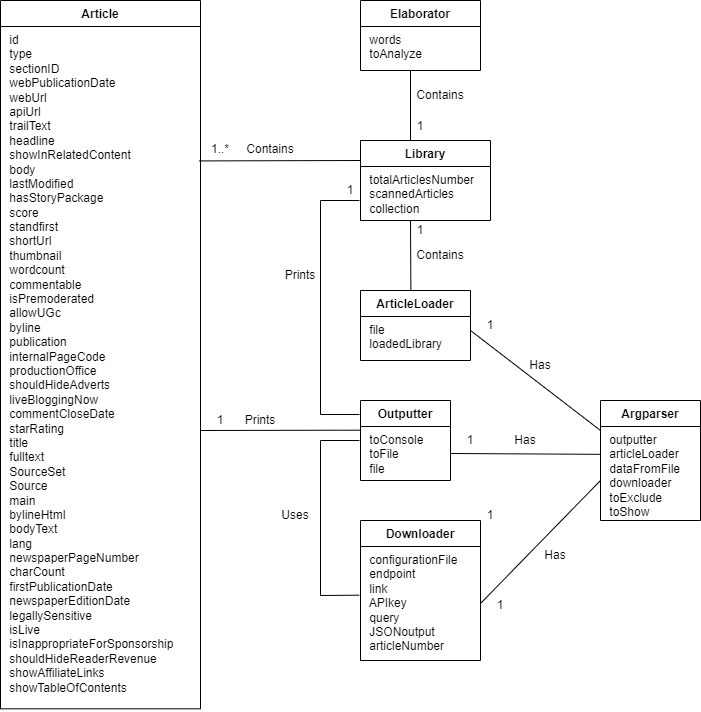

The diagram above was exported from draw.io. Its source (the exported page's mxGraphModel, read from the mxfile embedded in the PNG):
<mxGraphModel dx="1128" dy="487" grid="1" gridSize="10" guides="1" tooltips="1" connect="1" arrows="1" fold="1" page="1" pageScale="1" pageWidth="827" pageHeight="1169" math="0" shadow="0">
  <root>
    <mxCell id="vcV0-NRgC4t74YOYzwpN-0" />
    <mxCell id="vcV0-NRgC4t74YOYzwpN-1" parent="vcV0-NRgC4t74YOYzwpN-0" />
    <mxCell id="vcV0-NRgC4t74YOYzwpN-8" value="Library" style="swimlane;fontStyle=1;align=center;verticalAlign=top;childLayout=stackLayout;horizontal=1;startSize=26;horizontalStack=0;resizeParent=1;resizeParentMax=0;resizeLast=0;collapsible=1;marginBottom=0;whiteSpace=wrap;html=1;" vertex="1" parent="vcV0-NRgC4t74YOYzwpN-1">
      <mxGeometry x="400" y="180" width="130" height="80" as="geometry" />
    </mxCell>
    <mxCell id="vcV0-NRgC4t74YOYzwpN-9" value="&amp;nbsp;totalArticlesNumber&lt;br&gt;&amp;nbsp;scannedArticles&lt;br&gt;&amp;nbsp;collection" style="text;strokeColor=none;fillColor=none;align=left;verticalAlign=top;spacingLeft=4;spacingRight=4;overflow=hidden;rotatable=0;points=[[0,0.5],[1,0.5]];portConstraint=eastwest;whiteSpace=wrap;html=1;" vertex="1" parent="vcV0-NRgC4t74YOYzwpN-8">
      <mxGeometry y="26" width="130" height="54" as="geometry" />
    </mxCell>
    <mxCell id="vcV0-NRgC4t74YOYzwpN-4" value="Article" style="swimlane;fontStyle=1;align=center;verticalAlign=top;childLayout=stackLayout;horizontal=1;startSize=26;horizontalStack=0;resizeParent=1;resizeParentMax=0;resizeLast=0;collapsible=1;marginBottom=0;whiteSpace=wrap;html=1;" vertex="1" parent="vcV0-NRgC4t74YOYzwpN-1">
      <mxGeometry x="40" y="40" width="200" height="708.32" as="geometry" />
    </mxCell>
    <mxCell id="vcV0-NRgC4t74YOYzwpN-5" value="&amp;nbsp;id&lt;br&gt;&amp;nbsp;type&lt;br&gt;&amp;nbsp;sectionID&lt;br&gt;&amp;nbsp;webPublicationDate&lt;br&gt;&amp;nbsp;webUrl&lt;br&gt;&amp;nbsp;apiUrl&lt;br&gt;&amp;nbsp;trailText&lt;br&gt;&amp;nbsp;headline&lt;br&gt;&amp;nbsp;showInRelatedContent&lt;br&gt;&amp;nbsp;body&lt;br&gt;&amp;nbsp;lastModified&lt;br&gt;&amp;nbsp;hasStoryPackage&lt;br&gt;&amp;nbsp;score&lt;br&gt;&amp;nbsp;standfirst&lt;br&gt;&amp;nbsp;shortUrl&lt;br&gt;&amp;nbsp;thumbnail&lt;br&gt;&amp;nbsp;wordcount&lt;br&gt;&amp;nbsp;commentable&lt;br&gt;&amp;nbsp;isPremoderated&lt;br&gt;&amp;nbsp;allowUGc&lt;br&gt;&amp;nbsp;byline&lt;br&gt;&amp;nbsp;publication&lt;br&gt;&amp;nbsp;internalPageCode&lt;br&gt;&amp;nbsp;productionOffice&lt;br&gt;&amp;nbsp;shouldHideAdverts&lt;br&gt;&amp;nbsp;liveBloggingNow&lt;br&gt;&amp;nbsp;commentCloseDate&lt;br&gt;&amp;nbsp;starRating&lt;br&gt;&amp;nbsp;title&lt;br&gt;&amp;nbsp;fulltext&lt;br&gt;&amp;nbsp;SourceSet&lt;br&gt;&amp;nbsp;Source&lt;br&gt;&amp;nbsp;main&lt;br&gt;&amp;nbsp;bylineHtml&lt;br&gt;&amp;nbsp;bodyText&lt;br&gt;&amp;nbsp;lang&lt;br&gt;&amp;nbsp;newspaperPageNumber&lt;br&gt;&amp;nbsp;charCount&lt;br&gt;&amp;nbsp;firstPublicationDate&lt;br&gt;&amp;nbsp;newspaperEditionDate&lt;br&gt;&amp;nbsp;legallySensitive&lt;br&gt;&amp;nbsp;isLive&lt;br&gt;&amp;nbsp;isInappropriateForSponsorship&lt;br&gt;&amp;nbsp;shouldHideReaderRevenue&lt;br&gt;&amp;nbsp;showAffiliateLinks&lt;br&gt;&amp;nbsp;showTableOfContents" style="text;strokeColor=none;fillColor=none;align=left;verticalAlign=top;spacingLeft=4;spacingRight=4;overflow=hidden;rotatable=0;points=[[0,0.5],[1,0.5]];portConstraint=eastwest;whiteSpace=wrap;html=1;" vertex="1" parent="vcV0-NRgC4t74YOYzwpN-4">
      <mxGeometry y="26" width="200" height="682.32" as="geometry" />
    </mxCell>
    <mxCell id="vcV0-NRgC4t74YOYzwpN-15" value="Elaborator" style="swimlane;fontStyle=1;align=center;verticalAlign=top;childLayout=stackLayout;horizontal=1;startSize=26;horizontalStack=0;resizeParent=1;resizeParentMax=0;resizeLast=0;collapsible=1;marginBottom=0;whiteSpace=wrap;html=1;" vertex="1" parent="vcV0-NRgC4t74YOYzwpN-1">
      <mxGeometry x="400" y="40" width="120" height="70" as="geometry" />
    </mxCell>
    <mxCell id="vcV0-NRgC4t74YOYzwpN-16" value="&amp;nbsp;words&lt;br&gt;&amp;nbsp;toAnalyze" style="text;strokeColor=none;fillColor=none;align=left;verticalAlign=top;spacingLeft=4;spacingRight=4;overflow=hidden;rotatable=0;points=[[0,0.5],[1,0.5]];portConstraint=eastwest;whiteSpace=wrap;html=1;" vertex="1" parent="vcV0-NRgC4t74YOYzwpN-15">
      <mxGeometry y="26" width="120" height="44" as="geometry" />
    </mxCell>
    <mxCell id="vcV0-NRgC4t74YOYzwpN-21" value="Outputter" style="swimlane;fontStyle=1;align=center;verticalAlign=top;childLayout=stackLayout;horizontal=1;startSize=26;horizontalStack=0;resizeParent=1;resizeParentMax=0;resizeLast=0;collapsible=1;marginBottom=0;whiteSpace=wrap;html=1;" vertex="1" parent="vcV0-NRgC4t74YOYzwpN-1">
      <mxGeometry x="400" y="440" width="90" height="80" as="geometry" />
    </mxCell>
    <mxCell id="vcV0-NRgC4t74YOYzwpN-22" value="&amp;nbsp;toConsole&lt;br&gt;&amp;nbsp;toFile&lt;br&gt;&amp;nbsp;file" style="text;strokeColor=none;fillColor=none;align=left;verticalAlign=top;spacingLeft=4;spacingRight=4;overflow=hidden;rotatable=0;points=[[0,0.5],[1,0.5]];portConstraint=eastwest;whiteSpace=wrap;html=1;" vertex="1" parent="vcV0-NRgC4t74YOYzwpN-21">
      <mxGeometry y="26" width="90" height="54" as="geometry" />
    </mxCell>
    <mxCell id="vcV0-NRgC4t74YOYzwpN-25" value="Downloader" style="swimlane;fontStyle=1;align=center;verticalAlign=top;childLayout=stackLayout;horizontal=1;startSize=26;horizontalStack=0;resizeParent=1;resizeParentMax=0;resizeLast=0;collapsible=1;marginBottom=0;whiteSpace=wrap;html=1;" vertex="1" parent="vcV0-NRgC4t74YOYzwpN-1">
      <mxGeometry x="400" y="560" width="120" height="140" as="geometry" />
    </mxCell>
    <mxCell id="vcV0-NRgC4t74YOYzwpN-26" value="&amp;nbsp;configurationFile&lt;br&gt;&amp;nbsp;endpoint&lt;br&gt;&amp;nbsp;link&lt;br&gt;&amp;nbsp;APIkey&lt;br&gt;&amp;nbsp;query&lt;br&gt;&amp;nbsp;JSONoutput&lt;br&gt;&amp;nbsp;articleNumber" style="text;strokeColor=none;fillColor=none;align=left;verticalAlign=top;spacingLeft=4;spacingRight=4;overflow=hidden;rotatable=0;points=[[0,0.5],[1,0.5]];portConstraint=eastwest;whiteSpace=wrap;html=1;" vertex="1" parent="vcV0-NRgC4t74YOYzwpN-25">
      <mxGeometry y="26" width="120" height="114" as="geometry" />
    </mxCell>
    <mxCell id="vcV0-NRgC4t74YOYzwpN-29" value="ArticleLoader" style="swimlane;fontStyle=1;align=center;verticalAlign=top;childLayout=stackLayout;horizontal=1;startSize=26;horizontalStack=0;resizeParent=1;resizeParentMax=0;resizeLast=0;collapsible=1;marginBottom=0;whiteSpace=wrap;html=1;" vertex="1" parent="vcV0-NRgC4t74YOYzwpN-1">
      <mxGeometry x="400" y="330" width="110" height="70" as="geometry" />
    </mxCell>
    <mxCell id="vcV0-NRgC4t74YOYzwpN-30" value="&amp;nbsp;file&lt;br&gt;&amp;nbsp;loadedLibrary" style="text;strokeColor=none;fillColor=none;align=left;verticalAlign=top;spacingLeft=4;spacingRight=4;overflow=hidden;rotatable=0;points=[[0,0.5],[1,0.5]];portConstraint=eastwest;whiteSpace=wrap;html=1;" vertex="1" parent="vcV0-NRgC4t74YOYzwpN-29">
      <mxGeometry y="26" width="110" height="44" as="geometry" />
    </mxCell>
    <mxCell id="vcV0-NRgC4t74YOYzwpN-36" value="Argparser" style="swimlane;fontStyle=1;align=center;verticalAlign=top;childLayout=stackLayout;horizontal=1;startSize=26;horizontalStack=0;resizeParent=1;resizeParentMax=0;resizeLast=0;collapsible=1;marginBottom=0;whiteSpace=wrap;html=1;" vertex="1" parent="vcV0-NRgC4t74YOYzwpN-1">
      <mxGeometry x="640" y="440" width="100" height="120" as="geometry" />
    </mxCell>
    <mxCell id="vcV0-NRgC4t74YOYzwpN-37" value="&amp;nbsp;outputter&lt;br&gt;&amp;nbsp;articleLoader&lt;br&gt;&amp;nbsp;dataFromFile&lt;br&gt;&amp;nbsp;downloader&lt;br&gt;&amp;nbsp;toExclude&lt;br&gt;&amp;nbsp;toShow&amp;nbsp;" style="text;strokeColor=none;fillColor=none;align=left;verticalAlign=top;spacingLeft=4;spacingRight=4;overflow=hidden;rotatable=0;points=[[0,0.5],[1,0.5]];portConstraint=eastwest;whiteSpace=wrap;html=1;" vertex="1" parent="vcV0-NRgC4t74YOYzwpN-36">
      <mxGeometry y="26" width="100" height="94" as="geometry" />
    </mxCell>
    <mxCell id="XJSQNNe63DqzYv9rfTjG-0" value="" style="endArrow=none;html=1;rounded=0;exitX=0.993;exitY=0.197;exitDx=0;exitDy=0;exitPerimeter=0;" edge="1" parent="vcV0-NRgC4t74YOYzwpN-1" source="vcV0-NRgC4t74YOYzwpN-5">
      <mxGeometry width="50" height="50" relative="1" as="geometry">
        <mxPoint x="320" y="170" as="sourcePoint" />
        <mxPoint x="400" y="200" as="targetPoint" />
      </mxGeometry>
    </mxCell>
    <mxCell id="XJSQNNe63DqzYv9rfTjG-1" value="Contains" style="text;html=1;strokeColor=none;fillColor=none;align=center;verticalAlign=middle;whiteSpace=wrap;rounded=0;" vertex="1" parent="vcV0-NRgC4t74YOYzwpN-1">
      <mxGeometry x="280" y="173.66" width="60" height="30" as="geometry" />
    </mxCell>
    <mxCell id="XJSQNNe63DqzYv9rfTjG-4" value="1..*" style="text;html=1;strokeColor=none;fillColor=none;align=center;verticalAlign=middle;whiteSpace=wrap;rounded=0;" vertex="1" parent="vcV0-NRgC4t74YOYzwpN-1">
      <mxGeometry x="250" y="173.66" width="20" height="30" as="geometry" />
    </mxCell>
    <mxCell id="XJSQNNe63DqzYv9rfTjG-6" value="" style="endArrow=none;html=1;rounded=0;entryX=0;entryY=0.25;entryDx=0;entryDy=0;" edge="1" parent="vcV0-NRgC4t74YOYzwpN-1" target="vcV0-NRgC4t74YOYzwpN-36">
      <mxGeometry width="50" height="50" relative="1" as="geometry">
        <mxPoint x="510" y="370" as="sourcePoint" />
        <mxPoint x="630" y="490" as="targetPoint" />
      </mxGeometry>
    </mxCell>
    <mxCell id="XJSQNNe63DqzYv9rfTjG-7" value="" style="endArrow=none;html=1;rounded=0;entryX=-0.005;entryY=0.296;entryDx=0;entryDy=0;entryPerimeter=0;exitX=1;exitY=0.5;exitDx=0;exitDy=0;" edge="1" parent="vcV0-NRgC4t74YOYzwpN-1" source="vcV0-NRgC4t74YOYzwpN-22" target="vcV0-NRgC4t74YOYzwpN-37">
      <mxGeometry width="50" height="50" relative="1" as="geometry">
        <mxPoint x="560" y="550" as="sourcePoint" />
        <mxPoint x="610" y="500" as="targetPoint" />
      </mxGeometry>
    </mxCell>
    <mxCell id="XJSQNNe63DqzYv9rfTjG-8" value="" style="endArrow=none;html=1;rounded=0;exitX=1;exitY=0.5;exitDx=0;exitDy=0;" edge="1" parent="vcV0-NRgC4t74YOYzwpN-1" source="vcV0-NRgC4t74YOYzwpN-26">
      <mxGeometry width="50" height="50" relative="1" as="geometry">
        <mxPoint x="580" y="640" as="sourcePoint" />
        <mxPoint x="640" y="520" as="targetPoint" />
      </mxGeometry>
    </mxCell>
    <mxCell id="XJSQNNe63DqzYv9rfTjG-9" value="Has" style="text;html=1;strokeColor=none;fillColor=none;align=center;verticalAlign=middle;whiteSpace=wrap;rounded=0;" vertex="1" parent="vcV0-NRgC4t74YOYzwpN-1">
      <mxGeometry x="550" y="390" width="60" height="30" as="geometry" />
    </mxCell>
    <mxCell id="XJSQNNe63DqzYv9rfTjG-10" value="Has" style="text;html=1;strokeColor=none;fillColor=none;align=center;verticalAlign=middle;whiteSpace=wrap;rounded=0;" vertex="1" parent="vcV0-NRgC4t74YOYzwpN-1">
      <mxGeometry x="550" y="465" width="30" height="30" as="geometry" />
    </mxCell>
    <mxCell id="XJSQNNe63DqzYv9rfTjG-11" value="Has" style="text;html=1;strokeColor=none;fillColor=none;align=center;verticalAlign=middle;whiteSpace=wrap;rounded=0;" vertex="1" parent="vcV0-NRgC4t74YOYzwpN-1">
      <mxGeometry x="580" y="580" width="30" height="30" as="geometry" />
    </mxCell>
    <mxCell id="XJSQNNe63DqzYv9rfTjG-12" value="1" style="text;html=1;strokeColor=none;fillColor=none;align=center;verticalAlign=middle;whiteSpace=wrap;rounded=0;" vertex="1" parent="vcV0-NRgC4t74YOYzwpN-1">
      <mxGeometry x="530" y="630" width="20" height="30" as="geometry" />
    </mxCell>
    <mxCell id="XJSQNNe63DqzYv9rfTjG-13" value="1" style="text;html=1;strokeColor=none;fillColor=none;align=center;verticalAlign=middle;whiteSpace=wrap;rounded=0;" vertex="1" parent="vcV0-NRgC4t74YOYzwpN-1">
      <mxGeometry x="500" y="465" width="20" height="30" as="geometry" />
    </mxCell>
    <mxCell id="XJSQNNe63DqzYv9rfTjG-14" value="1" style="text;html=1;strokeColor=none;fillColor=none;align=center;verticalAlign=middle;whiteSpace=wrap;rounded=0;" vertex="1" parent="vcV0-NRgC4t74YOYzwpN-1">
      <mxGeometry x="520" y="350" width="20" height="30" as="geometry" />
    </mxCell>
    <mxCell id="XJSQNNe63DqzYv9rfTjG-15" value="" style="endArrow=none;html=1;rounded=0;entryX=-0.011;entryY=0.427;entryDx=0;entryDy=0;entryPerimeter=0;" edge="1" parent="vcV0-NRgC4t74YOYzwpN-1" target="vcV0-NRgC4t74YOYzwpN-26">
      <mxGeometry width="50" height="50" relative="1" as="geometry">
        <mxPoint x="399" y="480" as="sourcePoint" />
        <mxPoint x="370" y="600" as="targetPoint" />
        <Array as="points">
          <mxPoint x="360" y="480" />
          <mxPoint x="360" y="635" />
        </Array>
      </mxGeometry>
    </mxCell>
    <mxCell id="XJSQNNe63DqzYv9rfTjG-16" value="Uses" style="text;html=1;strokeColor=none;fillColor=none;align=center;verticalAlign=middle;whiteSpace=wrap;rounded=0;" vertex="1" parent="vcV0-NRgC4t74YOYzwpN-1">
      <mxGeometry x="310" y="540" width="50" height="30" as="geometry" />
    </mxCell>
    <mxCell id="XJSQNNe63DqzYv9rfTjG-17" value="" style="endArrow=none;html=1;rounded=0;entryX=-0.006;entryY=0.068;entryDx=0;entryDy=0;entryPerimeter=0;" edge="1" parent="vcV0-NRgC4t74YOYzwpN-1" target="vcV0-NRgC4t74YOYzwpN-22">
      <mxGeometry width="50" height="50" relative="1" as="geometry">
        <mxPoint x="240" y="470" as="sourcePoint" />
        <mxPoint x="340" y="420" as="targetPoint" />
      </mxGeometry>
    </mxCell>
    <mxCell id="XJSQNNe63DqzYv9rfTjG-18" value="" style="endArrow=none;html=1;rounded=0;" edge="1" parent="vcV0-NRgC4t74YOYzwpN-1">
      <mxGeometry width="50" height="50" relative="1" as="geometry">
        <mxPoint x="399" y="240" as="sourcePoint" />
        <mxPoint x="399" y="454" as="targetPoint" />
        <Array as="points">
          <mxPoint x="360" y="240" />
          <mxPoint x="360" y="454" />
        </Array>
      </mxGeometry>
    </mxCell>
    <mxCell id="XJSQNNe63DqzYv9rfTjG-19" value="Prints" style="text;html=1;strokeColor=none;fillColor=none;align=center;verticalAlign=middle;whiteSpace=wrap;rounded=0;" vertex="1" parent="vcV0-NRgC4t74YOYzwpN-1">
      <mxGeometry x="310" y="300" width="60" height="30" as="geometry" />
    </mxCell>
    <mxCell id="XJSQNNe63DqzYv9rfTjG-20" value="1" style="text;html=1;strokeColor=none;fillColor=none;align=center;verticalAlign=middle;whiteSpace=wrap;rounded=0;" vertex="1" parent="vcV0-NRgC4t74YOYzwpN-1">
      <mxGeometry x="520" y="540" width="20" height="30" as="geometry" />
    </mxCell>
    <mxCell id="XJSQNNe63DqzYv9rfTjG-21" value="Prints" style="text;html=1;strokeColor=none;fillColor=none;align=center;verticalAlign=middle;whiteSpace=wrap;rounded=0;" vertex="1" parent="vcV0-NRgC4t74YOYzwpN-1">
      <mxGeometry x="270" y="450" width="60" height="20" as="geometry" />
    </mxCell>
    <mxCell id="XJSQNNe63DqzYv9rfTjG-22" value="1" style="text;html=1;strokeColor=none;fillColor=none;align=center;verticalAlign=middle;whiteSpace=wrap;rounded=0;" vertex="1" parent="vcV0-NRgC4t74YOYzwpN-1">
      <mxGeometry x="380" y="220" width="20" height="20" as="geometry" />
    </mxCell>
    <mxCell id="XJSQNNe63DqzYv9rfTjG-23" value="1" style="text;html=1;strokeColor=none;fillColor=none;align=center;verticalAlign=middle;whiteSpace=wrap;rounded=0;" vertex="1" parent="vcV0-NRgC4t74YOYzwpN-1">
      <mxGeometry x="250" y="445" width="20" height="30" as="geometry" />
    </mxCell>
    <mxCell id="XJSQNNe63DqzYv9rfTjG-24" value="" style="endArrow=none;html=1;rounded=0;exitX=0.458;exitY=0.007;exitDx=0;exitDy=0;exitPerimeter=0;" edge="1" parent="vcV0-NRgC4t74YOYzwpN-1" source="vcV0-NRgC4t74YOYzwpN-29">
      <mxGeometry width="50" height="50" relative="1" as="geometry">
        <mxPoint x="600" y="300" as="sourcePoint" />
        <mxPoint x="450" y="260" as="targetPoint" />
      </mxGeometry>
    </mxCell>
    <mxCell id="XJSQNNe63DqzYv9rfTjG-25" value="Contains" style="text;html=1;strokeColor=none;fillColor=none;align=center;verticalAlign=middle;whiteSpace=wrap;rounded=0;" vertex="1" parent="vcV0-NRgC4t74YOYzwpN-1">
      <mxGeometry x="450" y="280" width="60" height="30" as="geometry" />
    </mxCell>
    <mxCell id="XJSQNNe63DqzYv9rfTjG-26" value="1" style="text;html=1;strokeColor=none;fillColor=none;align=center;verticalAlign=middle;whiteSpace=wrap;rounded=0;" vertex="1" parent="vcV0-NRgC4t74YOYzwpN-1">
      <mxGeometry x="450" y="260" width="20" height="20" as="geometry" />
    </mxCell>
    <mxCell id="XJSQNNe63DqzYv9rfTjG-27" value="" style="endArrow=none;html=1;rounded=0;" edge="1" parent="vcV0-NRgC4t74YOYzwpN-1">
      <mxGeometry width="50" height="50" relative="1" as="geometry">
        <mxPoint x="450" y="180" as="sourcePoint" />
        <mxPoint x="450" y="110" as="targetPoint" />
      </mxGeometry>
    </mxCell>
    <mxCell id="XJSQNNe63DqzYv9rfTjG-28" value="Contains" style="text;html=1;strokeColor=none;fillColor=none;align=center;verticalAlign=middle;whiteSpace=wrap;rounded=0;" vertex="1" parent="vcV0-NRgC4t74YOYzwpN-1">
      <mxGeometry x="450" y="120" width="60" height="30" as="geometry" />
    </mxCell>
    <mxCell id="XJSQNNe63DqzYv9rfTjG-30" value="1" style="text;html=1;strokeColor=none;fillColor=none;align=center;verticalAlign=middle;whiteSpace=wrap;rounded=0;" vertex="1" parent="vcV0-NRgC4t74YOYzwpN-1">
      <mxGeometry x="450" y="156" width="20" height="20" as="geometry" />
    </mxCell>
  </root>
</mxGraphModel>